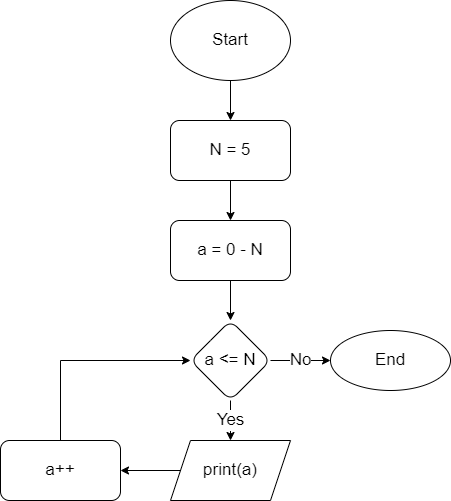

The diagram above was exported from draw.io. Its source (the exported page's mxGraphModel, read from the mxfile embedded in the PNG):
<mxGraphModel dx="1381" dy="620" grid="0" gridSize="10" guides="1" tooltips="1" connect="1" arrows="1" fold="1" page="0" pageScale="1" pageWidth="827" pageHeight="1169" math="0" shadow="0">
  <root>
    <mxCell id="0" />
    <mxCell id="1" parent="0" />
    <mxCell id="2" value="" style="edgeStyle=none;html=1;fontSize=17;" edge="1" parent="1" source="3" target="5">
      <mxGeometry relative="1" as="geometry" />
    </mxCell>
    <mxCell id="3" value="Start" style="ellipse;whiteSpace=wrap;html=1;fontSize=17;" vertex="1" parent="1">
      <mxGeometry x="360" y="40" width="120" height="80" as="geometry" />
    </mxCell>
    <mxCell id="4" value="" style="edgeStyle=none;html=1;fontSize=17;" edge="1" parent="1" source="5" target="7">
      <mxGeometry relative="1" as="geometry" />
    </mxCell>
    <mxCell id="5" value="N = 5" style="rounded=1;whiteSpace=wrap;html=1;fontSize=17;" vertex="1" parent="1">
      <mxGeometry x="360" y="160" width="120" height="60" as="geometry" />
    </mxCell>
    <mxCell id="6" value="" style="edgeStyle=none;html=1;fontSize=17;" edge="1" parent="1" source="7" target="10">
      <mxGeometry relative="1" as="geometry" />
    </mxCell>
    <mxCell id="7" value="a = 0 - N" style="rounded=1;whiteSpace=wrap;html=1;fontSize=17;" vertex="1" parent="1">
      <mxGeometry x="360" y="260" width="120" height="60" as="geometry" />
    </mxCell>
    <mxCell id="8" value="Yes" style="edgeStyle=none;html=1;fontSize=17;entryX=0.5;entryY=0;entryDx=0;entryDy=0;" edge="1" parent="1" source="10" target="12">
      <mxGeometry relative="1" as="geometry">
        <mxPoint x="420" y="480" as="targetPoint" />
      </mxGeometry>
    </mxCell>
    <mxCell id="9" value="No" style="edgeStyle=orthogonalEdgeStyle;rounded=0;html=1;fontSize=17;" edge="1" parent="1" source="10" target="15">
      <mxGeometry relative="1" as="geometry" />
    </mxCell>
    <mxCell id="10" value="a &amp;lt;= N" style="rhombus;whiteSpace=wrap;html=1;fontSize=17;rounded=1;" vertex="1" parent="1">
      <mxGeometry x="380" y="360" width="80" height="80" as="geometry" />
    </mxCell>
    <mxCell id="11" style="edgeStyle=none;html=1;exitX=0;exitY=0.5;exitDx=0;exitDy=0;entryX=1;entryY=0.5;entryDx=0;entryDy=0;fontSize=17;" edge="1" parent="1" source="12" target="14">
      <mxGeometry relative="1" as="geometry" />
    </mxCell>
    <mxCell id="12" value="print(a)" style="shape=parallelogram;perimeter=parallelogramPerimeter;whiteSpace=wrap;html=1;fixedSize=1;fontSize=17;" vertex="1" parent="1">
      <mxGeometry x="360" y="480" width="120" height="60" as="geometry" />
    </mxCell>
    <mxCell id="13" style="edgeStyle=orthogonalEdgeStyle;html=1;exitX=0.5;exitY=0;exitDx=0;exitDy=0;entryX=0;entryY=0.5;entryDx=0;entryDy=0;fontSize=17;rounded=0;" edge="1" parent="1" source="14" target="10">
      <mxGeometry relative="1" as="geometry" />
    </mxCell>
    <mxCell id="14" value="a++" style="rounded=1;whiteSpace=wrap;html=1;fontSize=17;" vertex="1" parent="1">
      <mxGeometry x="190" y="480" width="120" height="60" as="geometry" />
    </mxCell>
    <mxCell id="15" value="End" style="ellipse;whiteSpace=wrap;html=1;fontSize=17;rounded=1;" vertex="1" parent="1">
      <mxGeometry x="520" y="370" width="120" height="60" as="geometry" />
    </mxCell>
  </root>
</mxGraphModel>